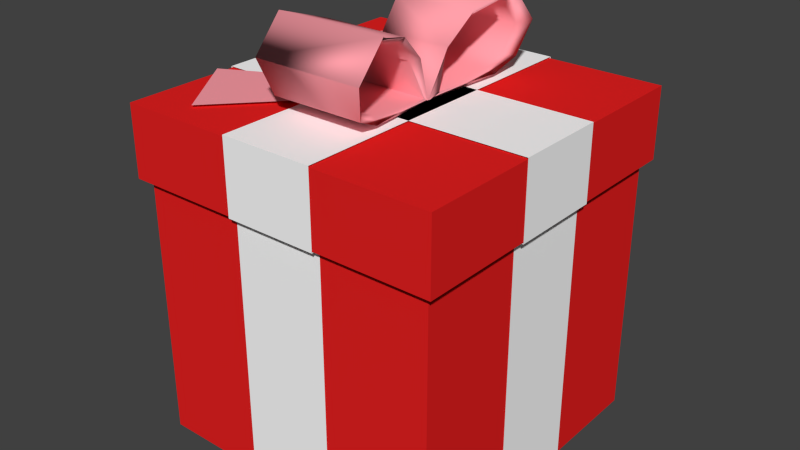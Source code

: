 # Source: present.blend.blend  (saved by Blender 2.76.0; exported with 4.5.12 LTS)
import bpy
from mathutils import Matrix  # noqa: F401  (used for matrix-valued properties, if any)

bpy.ops.wm.read_factory_settings(use_empty=True)
scene = bpy.context.scene
scene.name = 'Scene'

# ---- collections
col_collection_1 = bpy.data.collections.new('Collection 1'); scene.collection.children.link(col_collection_1)

# ---- materials (node trees are filled in below, after node groups)
mat_m_box = bpy.data.materials.new('M_Box')
mat_m_box.alpha_threshold = 0.0
mat_m_box.use_transparent_shadow = False
mat_m_box.diffuse_color = (0.8, 0.01591, 0.01591, 1.0)
mat_m_box.roughness = 0.5
mat_m_bow = bpy.data.materials.new('M_Bow')
mat_m_bow.alpha_threshold = 0.0
mat_m_bow.use_transparent_shadow = False
mat_m_bow.diffuse_color = (1.0, 0.3479, 0.3968, 1.0)
mat_m_bow.roughness = 0.5
mat_m_ribbon = bpy.data.materials.new('M_Ribbon')
mat_m_ribbon.alpha_threshold = 0.0
mat_m_ribbon.use_transparent_shadow = False
mat_m_ribbon.diffuse_color = (1.0, 1.0, 1.0, 1.0)
mat_m_ribbon.roughness = 0.5

# ---- material node trees

# ---- world
world_world = bpy.data.worlds.new('World'); scene.world = world_world
world_world.color = (0.05088, 0.05088, 0.05088)
world_world.use_sun_shadow = False
world_world.sun_shadow_jitter_overblur = 0.0
world_world.cycles.sampling_method = 'MANUAL'
world_world.cycles.sample_map_resolution = 256

# ---- meshes
me_cube_002 = bpy.data.meshes.new('Cube.002')
me_cube_002.from_pydata([(-0.2202, -0.1107, 4.75), (0.2202, -0.1107, 4.75), (0.2545, -0.2735, 6.862), (-0.2545, -0.2735, 6.862), (0.3408, -0.5331, 8.009), (-0.3408, -0.5331, 8.009), (0.3408, -0.7091, 5.263), (-0.3408, -0.7091, 5.263), (0.2873, -0.6431, 2.456), (-0.2873, -0.6431, 2.456), (0.255, -0.4891, 1.491), (-0.255, -0.4891, 1.491), (0.1894, -0.0005465, 1.053), (-0.1894, -0.0005465, 1.053), (-0.1798, -0.1561, 4.578), (-0.2078, -0.2873, 6.281), (-0.2055, -0.06687, 1.579), (-0.2782, -0.4966, 7.205), (-0.2782, -0.6385, 4.992), (-0.2345, -0.5852, 2.729), (-0.2082, -0.4611, 1.951), (-0.2106, -0.06731, 1.598), (0.1798, -0.1551, 4.582), (0.2078, -0.287, 6.293), (0.2055, -0.06549, 1.567), (0.2782, -0.4973, 7.222), (0.2782, -0.6399, 4.997), (0.2345, -0.5864, 2.724), (0.2082, -0.4617, 1.941), (0.2106, -0.06594, 1.587), (-0.6875, -0.8506, 1.238), (-0.02325, -0.1288, 1.238), (-1.016, -0.3814, 1.238), (-0.1566, 0.06153, 1.238), (-0.2202, 0.1107, 4.75), (0.2202, 0.1107, 4.75), (0.2545, 0.2735, 6.862), (-0.2545, 0.2735, 6.862), (-0.1842, 0.0, 1.029), (0.1842, 0.0, 1.029), (0.3408, 0.5331, 8.009), (-0.3408, 0.5331, 8.009), (0.3408, 0.7091, 5.263), (-0.3408, 0.7091, 5.263), (0.2873, 0.6431, 2.456), (-0.2873, 0.6431, 2.456), (0.255, 0.4891, 1.491), (-0.255, 0.4891, 1.491), (0.1894, 0.0005465, 1.053), (-0.1894, 0.0005465, 1.053), (-0.1798, 0.1561, 4.578), (-0.2078, 0.2873, 6.281), (-0.2055, 0.06687, 1.579), (-0.2782, 0.4966, 7.205), (-0.2782, 0.6385, 4.992), (-0.2345, 0.5852, 2.729), (-0.2082, 0.4611, 1.951), (-0.2106, 0.06731, 1.598), (0.1798, 0.1551, 4.582), (0.2078, 0.287, 6.293), (0.2055, 0.06549, 1.567), (0.2782, 0.4973, 7.222), (0.2782, 0.6399, 4.997), (0.2345, 0.5864, 2.724), (0.2082, 0.4617, 1.941), (0.2106, 0.06594, 1.587), (-0.6875, 0.8506, 1.238), (-0.02325, 0.1288, 1.238), (-1.016, 0.3814, 1.238), (-0.1566, -0.06153, 1.238), (0.2879, 1.003, 1.122), (-0.2879, 1.003, 1.122), (0.2879, 1.003, -5.092), (-0.2879, 1.003, -5.092), (0.2879, 0.9505, -5.092), (-0.2879, 0.9505, -5.092), (0.2879, 0.9505, -27.5), (-0.2879, 0.9505, -27.5), (0.2879, 0.2871, 1.122), (-0.2879, 0.2871, 1.122), (0.2879, -1.003, 1.122), (-0.2879, -1.003, 1.122), (0.2879, -1.003, -5.092), (-0.2879, -1.003, -5.092), (0.2879, -0.9505, -5.092), (-0.2879, -0.9505, -5.092), (0.2879, -0.9505, -27.5), (-0.2879, -0.9505, -27.5), (0.2879, -0.2883, 1.122), (-0.2879, -0.2883, 1.122), (1.003, -0.2879, 1.122), (1.003, 0.2879, 1.122), (1.003, -0.2879, -5.092), (1.003, 0.2879, -5.092), (0.9505, -0.2879, -5.092), (0.9505, 0.2879, -5.092), (0.9505, -0.2879, -27.5), (0.9505, 0.2879, -27.5), (0.0, -0.2879, 1.122), (0.0, 0.2879, 1.122), (-1.003, -0.2879, 1.122), (-1.003, 0.2879, 1.122), (-1.003, -0.2879, -5.092), (-1.003, 0.2879, -5.092), (-0.9505, -0.2879, -5.092), (-0.9505, 0.2879, -5.092), (-0.9505, -0.2879, -27.5), (-0.9505, 0.2879, -27.5), (0.0, -0.2879, -27.5), (0.0, 0.2879, -27.5), (-1.0, -1.0, -1.0), (-1.0, -1.0, 1.0), (-1.0, 1.0, -1.0), (-1.0, 1.0, 1.0), (1.0, -1.0, -1.0), (1.0, -1.0, 1.0), (1.0, 1.0, -1.0), (1.0, 1.0, 1.0), (-0.9465, 0.9465, -1.0), (-0.9465, -0.9465, -1.0), (0.9465, 0.9465, -1.0), (0.9465, -0.9465, -1.0), (-1.0, 1.0, -4.974), (-1.0, -1.0, -4.974), (1.0, 1.0, -4.974), (1.0, -1.0, -4.974), (-0.9465, 0.9465, -4.974), (-0.9465, -0.9465, -4.974), (0.9465, 0.9465, -4.974), (0.9465, -0.9465, -4.974), (-0.9469, -0.9469, -27.43), (-0.9469, -0.9469, -1.447), (-0.9469, 0.9469, -27.43), (-0.9469, 0.9469, -1.447), (0.9469, -0.9469, -27.43), (0.9469, -0.9469, -1.447), (0.9469, 0.9469, -27.43), (0.9469, 0.9469, -1.447)], [], [(1, 0, 3, 2), (0, 1, 39, 38), (2, 3, 5, 4), (4, 5, 7, 6), (6, 7, 9, 8), (8, 9, 11, 10), (10, 11, 13, 12), (9, 7, 18, 19), (0, 38, 16, 14), (5, 3, 15, 17), (11, 9, 19, 20), (3, 0, 14, 15), (7, 5, 17, 18), (13, 11, 20, 21), (2, 4, 25, 23), (8, 10, 28, 27), (1, 2, 23, 22), (4, 6, 26, 25), (10, 12, 29, 28), (39, 1, 22, 24), (6, 8, 27, 26), (20, 28, 29, 21), (19, 27, 28, 20), (18, 26, 27, 19), (17, 25, 26, 18), (15, 23, 25, 17), (14, 22, 23, 15), (16, 24, 22, 14), (30, 31, 33, 32), (35, 36, 37, 34), (34, 38, 39, 35), (36, 40, 41, 37), (40, 42, 43, 41), (42, 44, 45, 43), (44, 46, 47, 45), (46, 48, 49, 47), (45, 55, 54, 43), (34, 50, 52, 38), (41, 53, 51, 37), (47, 56, 55, 45), (37, 51, 50, 34), (43, 54, 53, 41), (49, 57, 56, 47), (36, 59, 61, 40), (44, 63, 64, 46), (35, 58, 59, 36), (40, 61, 62, 42), (46, 64, 65, 48), (39, 60, 58, 35), (42, 62, 63, 44), (56, 57, 65, 64), (55, 56, 64, 63), (54, 55, 63, 62), (53, 54, 62, 61), (51, 53, 61, 59), (50, 51, 59, 58), (52, 50, 58, 60), (66, 68, 69, 67), (78, 70, 71, 79), (71, 70, 72, 73), (73, 72, 74, 75), (75, 74, 76, 77), (89, 81, 80, 88), (81, 83, 82, 80), (83, 85, 84, 82), (85, 87, 86, 84), (79, 89, 88, 78), (98, 90, 91, 99), (91, 90, 92, 93), (93, 92, 94, 95), (95, 94, 96, 97), (97, 96, 108, 109), (99, 101, 100, 98), (101, 103, 102, 100), (103, 105, 104, 102), (105, 107, 106, 104), (107, 109, 108, 106), (111, 113, 112, 110), (113, 117, 116, 112), (117, 115, 114, 116), (115, 111, 110, 114), (112, 116, 124, 122), (115, 117, 113, 111), (119, 118, 120, 121), (118, 119, 127, 126), (110, 112, 122, 123), (121, 120, 128, 129), (123, 122, 126, 127), (122, 124, 128, 126), (125, 123, 127, 129), (124, 125, 129, 128), (119, 121, 129, 127), (120, 118, 126, 128), (114, 110, 123, 125), (116, 114, 125, 124), (131, 133, 132, 130), (133, 137, 136, 132), (137, 135, 134, 136), (135, 131, 130, 134), (130, 132, 136, 134), (135, 137, 133, 131)])
me_cube_002.polygons.foreach_set('use_smooth', [1, 1, 1, 1, 1, 1, 1, 1, 1, 1, 1, 1, 1, 1, 1, 1, 1, 1, 1, 1, 1, 1, 1, 1, 1, 1, 1, 1, 0, 1, 1, 1, 1, 1, 1, 1, 1, 1, 1, 1, 1, 1, 1, 1, 1, 1, 1, 1, 1, 1, 1, 1, 1, 1, 1, 1, 1, 0, 0, 0, 0, 0, 0, 0, 0, 0, 0, 0, 0, 0, 0, 0, 0, 0, 0, 0, 0, 0, 0, 0, 0, 0, 0, 0, 0, 0, 0, 0, 0, 0, 0, 0, 0, 0, 0, 0, 0, 0, 0, 0, 0])
me_cube_002.polygons.foreach_set('material_index', [1, 1, 1, 1, 1, 1, 1, 1, 1, 1, 1, 1, 1, 1, 1, 1, 1, 1, 1, 1, 1, 1, 1, 1, 1, 1, 1, 1, 1, 1, 1, 1, 1, 1, 1, 1, 1, 1, 1, 1, 1, 1, 1, 1, 1, 1, 1, 1, 1, 1, 1, 1, 1, 1, 1, 1, 1, 1, 2, 2, 2, 2, 2, 2, 2, 2, 2, 2, 2, 2, 2, 2, 2, 2, 2, 2, 2, 0, 0, 0, 0, 0, 0, 0, 0, 0, 0, 0, 0, 0, 0, 0, 0, 0, 0, 0, 0, 0, 0, 0, 0])
_uv = me_cube_002.uv_layers.new(name='UVMap')
_uv.uv.foreach_set('vector', [0.0, 0.0, 0.0, 0.0, 0.0, 0.0, 0.0, 0.0, 0.0, 0.0, 0.0, 0.0, 0.0, 0.0, 0.0, 0.0, 0.0, 0.0, 0.0, 0.0, 0.0, 0.0, 0.0, 0.0, 0.0, 0.0, 0.0, 0.0, 0.0, 0.0, 0.0, 0.0, 0.0, 0.0, 0.0, 0.0, 0.0, 0.0, 0.0, 0.0, 0.0, 0.0, 0.0, 0.0, 0.0, 0.0, 0.0, 0.0, 0.0, 0.0, 0.0, 0.0, 0.0, 0.0, 0.0, 0.0, 0.0, 0.0, 0.0, 0.0, 0.0, 0.0, 0.0, 0.0, 0.0, 0.0, 0.0, 0.0, 0.0, 0.0, 0.0, 0.0, 0.0, 0.0, 0.0, 0.0, 0.0, 0.0, 0.0, 0.0, 0.0, 0.0, 0.0, 0.0, 0.0, 0.0, 0.0, 0.0, 0.0, 0.0, 0.0, 0.0, 0.0, 0.0, 0.0, 0.0, 0.0, 0.0, 0.0, 0.0, 0.0, 0.0, 0.0, 0.0, 0.0, 0.0, 0.0, 0.0, 0.0, 0.0, 0.0, 0.0, 0.0, 0.0, 0.0, 0.0, 0.0, 0.0, 0.0, 0.0, 0.0, 0.0, 0.0, 0.0, 0.0, 0.0, 0.0, 0.0, 0.0, 0.0, 0.0, 0.0, 0.0, 0.0, 0.0, 0.0, 0.0, 0.0, 0.0, 0.0, 0.0, 0.0, 0.0, 0.0, 0.0, 0.0, 0.0, 0.0, 0.0, 0.0, 0.0, 0.0, 0.0, 0.0, 0.0, 0.0, 0.0, 0.0, 0.0, 0.0, 0.0, 0.0, 0.0, 0.0, 0.0, 0.0, 0.0, 0.0, 0.0, 0.0, 0.0, 0.0, 0.0, 0.0, 0.0, 0.0, 0.0, 0.0, 0.0, 0.0, 0.0, 0.0, 0.0, 0.0, 0.0, 0.0, 0.0, 0.0, 0.0, 0.0, 0.0, 0.0, 0.0, 0.0, 0.0, 0.0, 0.0, 0.0, 0.0, 0.0, 0.0, 0.0, 0.0, 0.0, 0.0, 0.0, 0.0, 0.0, 0.0, 0.0, 0.0, 0.0, 0.0, 0.0, 0.0, 0.0, 0.0, 0.0, 0.0, 0.0, 0.0, 0.0, 0.0, 0.0, 0.0, 0.0, 0.0, 0.0, 0.0, 0.0, 0.0, 0.0, 0.0, 0.0, 0.0, 0.0, 0.0, 0.0, 0.0, 0.0, 0.0, 0.0, 0.0, 0.0, 0.0, 0.0, 0.0, 0.0, 0.0, 0.0, 0.0, 0.0, 0.0, 0.0, 0.0, 0.0, 0.0, 0.0, 0.0, 0.0, 0.0, 0.0, 0.0, 0.0, 0.0, 0.0, 0.0, 0.0, 0.0, 0.0, 0.0, 0.0, 0.0, 0.0, 0.0, 0.0, 0.0, 0.0, 0.0, 0.0, 0.0, 0.0, 0.0, 0.0, 0.0, 0.0, 0.0, 0.0, 0.0, 0.0, 0.0, 0.0, 0.0, 0.0, 0.0, 0.0, 0.0, 0.0, 0.0, 0.0, 0.0, 0.0, 0.0, 0.0, 0.0, 0.0, 0.0, 0.0, 0.0, 0.0, 0.0, 0.0, 0.0, 0.0, 0.0, 0.0, 0.0, 0.0, 0.0, 0.0, 0.0, 0.0, 0.0, 0.0, 0.0, 0.0, 0.0, 0.0, 0.0, 0.0, 0.0, 0.0, 0.0, 0.0, 0.0, 0.0, 0.0, 0.0, 0.0, 0.0, 0.0, 0.0, 0.0, 0.0, 0.0, 0.0, 0.0, 0.0, 0.0, 0.0, 0.0, 0.0, 0.0, 0.0, 0.0, 0.0, 0.0, 0.0, 0.0, 0.0, 0.0, 0.0, 0.0, 0.0, 0.0, 0.0, 0.0, 0.0, 0.0, 0.0, 0.0, 0.0, 0.0, 0.0, 0.0, 0.0, 0.0, 0.0, 0.0, 0.0, 0.0, 0.0, 0.0, 0.0, 0.0, 0.0, 0.0, 0.0, 0.0, 0.0, 0.0, 0.0, 0.0, 0.0, 0.0, 0.0, 0.0, 0.0, 0.0, 0.0, 0.0, 0.0, 0.0, 0.0, 0.0, 0.0, 0.0, 0.0, 0.0, 0.0, 0.0, 0.0, 0.0, 0.0, 0.0, 0.0, 0.0, 0.0, 0.0, 0.0, 0.0, 0.0, 0.0, 0.0, 0.0, 0.0, 0.0, 0.0, 0.0, 0.0, 0.0, 0.0, 0.0, 0.0, 0.0, 0.0, 0.0, 0.0, 0.0, 0.0, 0.0, 0.0, 0.0, 0.0, 0.0, 0.0, 0.0, 0.0, 0.0, 0.0, 0.0, 0.0, 0.0, 0.0, 0.0, 0.0, 0.0, 0.0, 0.0, 0.0, 0.0, 0.0, 0.0, 0.0, 0.0, 0.0, 0.0, 0.0, 0.0, 0.0, 0.0, 0.0, 0.0, 0.0, 0.0, 0.0, 0.0, 0.0, 0.0, 0.0, 0.0, 0.0, 0.0, 0.0, 0.0, 0.0, 0.0, 0.0, 0.0, 0.0, 0.0, 0.0, 0.0, 0.0, 0.0, 0.0, 0.0, 0.0, 0.0, 0.0, 0.0, 0.0, 0.0, 0.0, 0.0, 0.0, 0.0, 0.0, 0.0, 0.0, 0.0, 0.0, 0.0, 0.0, 0.0, 0.0, 0.0, 0.0, 0.0, 0.0, 0.0, 0.0, 0.0, 0.0, 0.0, 0.0, 0.0, 0.0, 0.0, 0.0, 0.0, 0.0, 0.0, 0.0, 0.0, 0.0, 0.0, 0.0, 0.0, 0.0, 0.0, 0.0, 0.0, 0.0, 0.0, 0.0, 0.0, 0.0, 0.0, 0.0, 0.0, 0.0, 0.0, 0.0, 0.0, 0.0, 0.0, 0.0, 0.0, 0.0, 0.0, 0.0, 0.0, 0.0, 0.0, 0.0, 0.0, 0.0, 0.0, 0.0, 0.0, 0.0, 0.0, 0.0, 0.0, 0.0, 0.0, 0.0, 0.0, 0.0, 0.0, 0.0, 0.0, 0.0, 0.0, 0.0, 0.0, 0.0, 0.0, 0.0, 0.0, 0.0, 0.0, 0.0, 0.0, 0.0, 0.0, 0.0, 0.0, 0.0, 0.0, 0.0, 0.0, 0.0, 0.0, 0.0, 0.0, 0.0, 0.0, 0.0, 0.0, 0.0, 0.0, 0.0, 0.0, 0.0, 0.0, 0.0, 1.0, 0.0, 1.0, 1.0, 0.0, 1.0, 0.0, 0.0, 1.0, 0.0, 1.0, 1.0, 0.0, 1.0, 0.0, 0.0, 1.0, 0.0, 1.0, 1.0, 0.0, 1.0, 0.0, 0.0, 1.0, 0.0, 1.0, 1.0, 0.0, 1.0, 0.0, 0.0, 1.0, 0.0, 1.0, 1.0, 0.0, 1.0, 0.0, 0.0, 1.0, 0.0, 1.0, 1.0, 0.0, 1.0, 0.0, 0.0, 1.0, 0.0, 1.0, 1.0, 0.0, 1.0, 0.0, 0.0, 1.0, 0.0, 1.0, 1.0, 0.0, 1.0, 0.0, 0.0, 1.0, 0.0, 1.0, 1.0, 0.0, 1.0, 0.0, 0.0, 1.0, 0.0, 1.0, 1.0, 0.0, 1.0, 0.0, 0.0, 1.0, 0.0, 1.0, 1.0, 0.0, 1.0, 0.0, 0.0, 1.0, 0.0, 1.0, 1.0, 0.0, 1.0, 0.0, 0.0, 1.0, 0.0, 1.0, 1.0, 0.0, 1.0, 0.0, 0.0, 1.0, 0.0, 1.0, 1.0, 0.0, 1.0, 0.0, 0.0, 1.0, 0.0, 1.0, 1.0, 0.0, 1.0, 0.0, 0.0, 1.0, 0.0, 1.0, 1.0, 0.0, 1.0, 0.0, 0.0, 1.0, 0.0, 1.0, 1.0, 0.0, 1.0, 0.0, 0.0, 1.0, 0.0, 1.0, 1.0, 0.0, 1.0, 1.86, 1.86, -0.8601, 1.86, -0.8601, -0.8601, 1.86, -0.8601, 1.86, 1.86, -0.8601, 1.86, -0.8601, -0.8601, 1.86, -0.8601, 1.86, 1.86, -0.8601, 1.86, -0.8601, -0.8601, 1.86, -0.8601, 1.86, 1.86, -0.8601, 1.86, -0.8601, -0.8601, 1.86, -0.8601, 1.86, 1.86, -0.8601, 1.86, -0.8601, -0.8601, 1.86, -0.8601, 1.86, 1.86, -0.8601, 1.86, -0.8601, -0.8601, 1.86, -0.8601])
me_cube_002.materials.append(mat_m_box)
me_cube_002.materials.append(mat_m_bow)
me_cube_002.materials.append(mat_m_ribbon)
me_cube_002.use_remesh_preserve_volume = False
me_cube_002.use_remesh_preserve_attributes = False
me_cube_002.use_mirror_vertex_groups = False
me_cube_002.update()

# ---- objects
ob_cube_001 = bpy.data.objects.new('Cube.001', me_cube_002)

# ---- transforms, parenting, visibility, modifiers, constraints
ob_cube_001.location = (0.0, 0.0, 1.111)
ob_cube_001.scale = (1.056, 1.056, 0.07699)
ob_cube_001.lineart.crease_threshold = 0.0

# ---- collection membership
col_collection_1.objects.link(ob_cube_001)

# ---- scene / render settings (as saved in the file)
scene.frame_start = 1; scene.frame_end = 250; scene.frame_set(1)
scene.render.engine = 'BLENDER_EEVEE_NEXT'
scene.render.resolution_percentage = 50
scene.render.dither_intensity = 0.0
scene.cycles.use_denoising = False
scene.cycles.samples = 10
scene.cycles.sampling_pattern = 'TABULATED_SOBOL'
scene.cycles.light_sampling_threshold = 0.0
scene.cycles.use_adaptive_sampling = False
scene.cycles.use_light_tree = False
scene.cycles.blur_glossy = 0.0
scene.cycles.pixel_filter_type = 'GAUSSIAN'
scene.cycles.sample_clamp_indirect = 0.0
scene.view_settings.view_transform = 'Standard'
bpy.context.view_layer.update()

# ---- added for rendering (the .blend has no active camera and no usable light): camera, sun
cam_auto = bpy.data.cameras.new('AutoCamera')
cam_auto.lens = 50.0
cam_auto.sensor_width = 36.0
cam_auto.clip_end = 1000.0
ob_auto_camera = bpy.data.objects.new('AutoCamera', cam_auto)
scene.collection.objects.link(ob_auto_camera)
ob_auto_camera.location = (3.75312, -4.51187, 3.36892)
ob_auto_camera.rotation_euler = (1.09748, -7.21219e-08, 0.694738)
scene.camera = ob_auto_camera
light_auto_sun = bpy.data.lights.new('AutoSun', 'SUN')
light_auto_sun.energy = 3.0
light_auto_sun.angle = 0.0523599
ob_auto_sun = bpy.data.objects.new('AutoSun', light_auto_sun)
scene.collection.objects.link(ob_auto_sun)
ob_auto_sun.rotation_euler = (0.872665, 0.174533, 0.523599)
bpy.context.view_layer.update()
